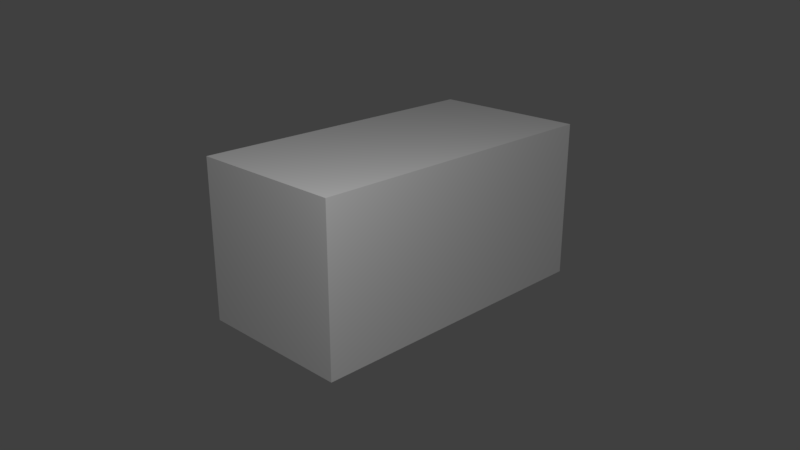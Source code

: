 # Source: flightcase.blend  (saved by Blender 2.79.0; exported with 4.5.12 LTS)
import bpy
from mathutils import Matrix  # noqa: F401  (used for matrix-valued properties, if any)

bpy.ops.wm.read_factory_settings(use_empty=True)
scene = bpy.context.scene
scene.name = 'Scene'

# ---- collections
col_collection_1 = bpy.data.collections.new('Collection 1'); scene.collection.children.link(col_collection_1)

# ---- materials (node trees are filled in below, after node groups)
mat_flightcase = bpy.data.materials.new('flightcase')
mat_flightcase.alpha_threshold = 0.0
mat_flightcase.use_transparent_shadow = False
mat_flightcase.diffuse_color = (1.0, 1.0, 1.0, 1.0)
mat_flightcase.roughness = 0.5
mat_flightcase.specular_intensity = 0.0

# ---- material node trees

# ---- world
world_world = bpy.data.worlds.new('World'); scene.world = world_world
world_world.color = (0.05088, 0.05088, 0.05088)
world_world.use_sun_shadow = False
world_world.sun_shadow_jitter_overblur = 0.0
world_world.cycles.sampling_method = 'MANUAL'

# ---- cameras
cam_camera = bpy.data.cameras.new('Camera')
cam_camera.clip_end = 100.0
cam_camera.lens = 35.0
cam_camera.sensor_width = 32.0
cam_camera.sensor_height = 18.0
cam_camera.ortho_scale = 7.314
cam_camera.dof.focus_distance = 0.0
cam_camera.dof.aperture_fstop = 128.0

# ---- lights
light_lamp = bpy.data.lights.new('Lamp', 'POINT')
light_lamp.transmission_factor = 0.0
light_lamp.cutoff_distance = 30.0
light_lamp.energy = 100.0
light_lamp.shadow_buffer_clip_start = 1.001
light_lamp.shadow_soft_size = 0.1
light_lamp.shadow_maximum_resolution = 0.006
light_lamp.use_absolute_resolution = True

# ---- meshes
me_flightcase_mesh = bpy.data.meshes.new('flightcase_mesh')
me_flightcase_mesh.from_pydata([(-1.0, -0.5, 0.0), (-1.0, -0.5, 1.0), (-1.0, 0.5, 0.0), (-1.0, 0.5, 1.0), (1.0, -0.5, 0.0), (1.0, -0.5, 1.0), (1.0, 0.5, 0.0), (1.0, 0.5, 1.0)], [], [(0, 1, 3, 2), (2, 3, 7, 6), (6, 7, 5, 4), (4, 5, 1, 0), (2, 6, 4, 0), (7, 3, 1, 5)])
_uv = me_flightcase_mesh.uv_layers.new(name='UVMap')
_uv.uv.foreach_set('vector', [0.75, 0.5, 0.75, 1.0, 0.5, 1.0, 0.5, 0.5, 0.5, 0.0, 0.5, 0.5, 0.0, 0.5, 0.0, 0.0, 0.75, 0.5, 0.75, 1.0, 0.5, 1.0, 0.5, 0.5, 0.5, 0.5, 0.5, 1.0, 9.998e-05, 0.9999, 0.0, 0.5, 0.5, 0.0, 1.0, 0.0, 1.0, 0.5, 0.5, 0.5, 1.0, 0.5, 0.5, 0.5, 0.5, 0.0, 1.0, 0.0])
me_flightcase_mesh.materials.append(mat_flightcase)
me_flightcase_mesh.use_remesh_preserve_volume = False
me_flightcase_mesh.use_remesh_preserve_attributes = False
me_flightcase_mesh.use_mirror_vertex_groups = False
me_flightcase_mesh.update()

# ---- objects
ob_camera_target = bpy.data.objects.new('camera_target', None)
ob_camera = bpy.data.objects.new('Camera', cam_camera)
ob_flightcase = bpy.data.objects.new('flightcase', me_flightcase_mesh)
ob_lamp = bpy.data.objects.new('Lamp', light_lamp)

# ---- transforms, parenting, visibility, modifiers, constraints
ob_camera_target.location = (0.0, 0.0, 0.4622)
ob_camera_target.empty_image_offset = (0.0, 0.0)
ob_camera_target.lineart.crease_threshold = 0.0
ob_camera.location = (-3.519, -3.508, 2.344)
ob_camera.rotation_euler = (1.109, 0.0, 0.8149)
ob_camera.lock_rotations_4d = False
ob_camera.empty_display_type = 'ARROWS'
ob_camera.color = (0.0, 0.0, 0.0, 0.0)
ob_camera.display_type = 'WIRE'
ob_camera.lineart.crease_threshold = 0.0
_c = ob_camera.constraints.new('TRACK_TO'); _c.name = 'AutoTrack'
_c.target = ob_camera_target
ob_flightcase.location = (0.0, 0.0, 0.0)
ob_flightcase.lineart.crease_threshold = 0.0
ob_lamp.location = (-1.924, -1.995, 2.904)
ob_lamp.rotation_euler = (0.6503, 0.05522, 1.866)
ob_lamp.lock_rotations_4d = False
ob_lamp.empty_display_type = 'ARROWS'
ob_lamp.color = (0.0, 0.0, 0.0, 0.0)
ob_lamp.lineart.crease_threshold = 0.0

# ---- collection membership
col_collection_1.objects.link(ob_camera_target)
col_collection_1.objects.link(ob_camera)
col_collection_1.objects.link(ob_flightcase)
col_collection_1.objects.link(ob_lamp)

# ---- scene / render settings (as saved in the file)
scene.camera = ob_camera
scene.frame_start = 1; scene.frame_end = 250; scene.frame_set(1)
scene.render.engine = 'BLENDER_EEVEE_NEXT'
scene.render.resolution_percentage = 50
scene.render.dither_intensity = 0.0
scene.cycles.use_denoising = False
scene.cycles.samples = 128
scene.cycles.sampling_pattern = 'TABULATED_SOBOL'
scene.cycles.use_adaptive_sampling = False
scene.cycles.use_light_tree = False
scene.cycles.blur_glossy = 0.0
scene.cycles.sample_clamp_indirect = 0.0
scene.view_settings.view_transform = 'Standard'
bpy.context.view_layer.update()
